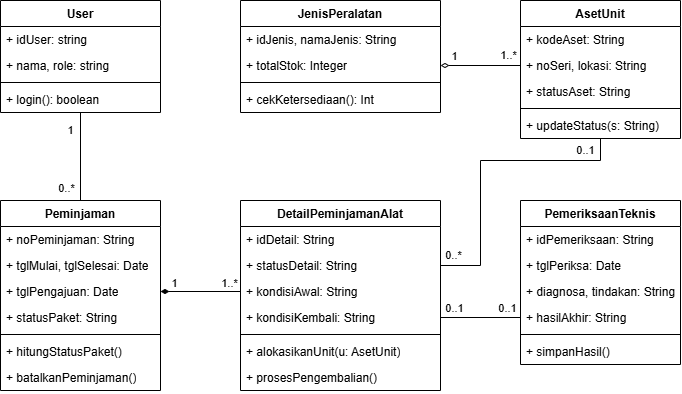

The diagram above was exported from draw.io. Its source (the exported page's mxGraphModel, read from the mxfile embedded in the PNG):
<mxGraphModel dx="860" dy="465" grid="1" gridSize="10" guides="1" tooltips="1" connect="1" arrows="1" fold="1" page="1" pageScale="1" pageWidth="850" pageHeight="1100" math="0" shadow="0">
  <root>
    <mxCell id="0" />
    <mxCell id="1" parent="0" />
    <mxCell id="zZgtaN7p74j3h2MhNIjG-26" parent="1" style="swimlane;fontStyle=1;align=center;verticalAlign=top;childLayout=stackLayout;horizontal=1;startSize=26;horizontalStack=0;resizeParent=1;resizeParentMax=0;resizeLast=0;collapsible=1;marginBottom=0;whiteSpace=wrap;html=1;" value="DetailPeminjamanAlat" vertex="1">
      <mxGeometry height="190" width="200" x="320" y="240" as="geometry" />
    </mxCell>
    <mxCell id="zZgtaN7p74j3h2MhNIjG-54" parent="zZgtaN7p74j3h2MhNIjG-26" style="text;strokeColor=none;fillColor=none;align=left;verticalAlign=top;spacingLeft=4;spacingRight=4;overflow=hidden;rotatable=0;points=[[0,0.5],[1,0.5]];portConstraint=eastwest;whiteSpace=wrap;html=1;" value="+ idDetail: String" vertex="1">
      <mxGeometry height="26" width="200" y="26" as="geometry" />
    </mxCell>
    <mxCell id="zZgtaN7p74j3h2MhNIjG-27" parent="zZgtaN7p74j3h2MhNIjG-26" style="text;strokeColor=none;fillColor=none;align=left;verticalAlign=top;spacingLeft=4;spacingRight=4;overflow=hidden;rotatable=0;points=[[0,0.5],[1,0.5]];portConstraint=eastwest;whiteSpace=wrap;html=1;" value="+ statusDetail: String" vertex="1">
      <mxGeometry height="26" width="200" y="52" as="geometry" />
    </mxCell>
    <mxCell id="zZgtaN7p74j3h2MhNIjG-59" parent="zZgtaN7p74j3h2MhNIjG-26" style="text;strokeColor=none;fillColor=none;align=left;verticalAlign=top;spacingLeft=4;spacingRight=4;overflow=hidden;rotatable=0;points=[[0,0.5],[1,0.5]];portConstraint=eastwest;whiteSpace=wrap;html=1;" value="+ kondisiAwal: String" vertex="1">
      <mxGeometry height="26" width="200" y="78" as="geometry" />
    </mxCell>
    <mxCell id="zZgtaN7p74j3h2MhNIjG-60" parent="zZgtaN7p74j3h2MhNIjG-26" style="text;strokeColor=none;fillColor=none;align=left;verticalAlign=top;spacingLeft=4;spacingRight=4;overflow=hidden;rotatable=0;points=[[0,0.5],[1,0.5]];portConstraint=eastwest;whiteSpace=wrap;html=1;" value="+ kondisiKembali: String" vertex="1">
      <mxGeometry height="26" width="200" y="104" as="geometry" />
    </mxCell>
    <mxCell id="zZgtaN7p74j3h2MhNIjG-28" parent="zZgtaN7p74j3h2MhNIjG-26" style="line;strokeWidth=1;fillColor=none;align=left;verticalAlign=middle;spacingTop=-1;spacingLeft=3;spacingRight=3;rotatable=0;labelPosition=right;points=[];portConstraint=eastwest;strokeColor=inherit;labelPerimeter=1;" value="" vertex="1">
      <mxGeometry height="8" width="200" y="130" as="geometry" />
    </mxCell>
    <mxCell id="zZgtaN7p74j3h2MhNIjG-29" parent="zZgtaN7p74j3h2MhNIjG-26" style="text;strokeColor=none;fillColor=none;align=left;verticalAlign=top;spacingLeft=4;spacingRight=4;overflow=hidden;rotatable=0;points=[[0,0.5],[1,0.5]];portConstraint=eastwest;whiteSpace=wrap;html=1;" value="+ alokasikanUnit(u: AsetUnit)" vertex="1">
      <mxGeometry height="26" width="200" y="138" as="geometry" />
    </mxCell>
    <mxCell id="zZgtaN7p74j3h2MhNIjG-62" parent="zZgtaN7p74j3h2MhNIjG-26" style="text;strokeColor=none;fillColor=none;align=left;verticalAlign=top;spacingLeft=4;spacingRight=4;overflow=hidden;rotatable=0;points=[[0,0.5],[1,0.5]];portConstraint=eastwest;whiteSpace=wrap;html=1;" value="+ prosesPengembalian()" vertex="1">
      <mxGeometry height="26" width="200" y="164" as="geometry" />
    </mxCell>
    <mxCell id="zZgtaN7p74j3h2MhNIjG-30" parent="1" style="swimlane;fontStyle=1;align=center;verticalAlign=top;childLayout=stackLayout;horizontal=1;startSize=26;horizontalStack=0;resizeParent=1;resizeParentMax=0;resizeLast=0;collapsible=1;marginBottom=0;whiteSpace=wrap;html=1;" value="PemeriksaanTeknis" vertex="1">
      <mxGeometry height="164" width="160" x="600" y="240" as="geometry" />
    </mxCell>
    <mxCell id="zZgtaN7p74j3h2MhNIjG-31" parent="zZgtaN7p74j3h2MhNIjG-30" style="text;strokeColor=none;fillColor=none;align=left;verticalAlign=top;spacingLeft=4;spacingRight=4;overflow=hidden;rotatable=0;points=[[0,0.5],[1,0.5]];portConstraint=eastwest;whiteSpace=wrap;html=1;" value="+ idPemeriksaan: String" vertex="1">
      <mxGeometry height="26" width="160" y="26" as="geometry" />
    </mxCell>
    <mxCell id="zZgtaN7p74j3h2MhNIjG-57" parent="zZgtaN7p74j3h2MhNIjG-30" style="text;strokeColor=none;fillColor=none;align=left;verticalAlign=top;spacingLeft=4;spacingRight=4;overflow=hidden;rotatable=0;points=[[0,0.5],[1,0.5]];portConstraint=eastwest;whiteSpace=wrap;html=1;" value="+ tglPeriksa: Date" vertex="1">
      <mxGeometry height="26" width="160" y="52" as="geometry" />
    </mxCell>
    <mxCell id="zZgtaN7p74j3h2MhNIjG-58" parent="zZgtaN7p74j3h2MhNIjG-30" style="text;strokeColor=none;fillColor=none;align=left;verticalAlign=top;spacingLeft=4;spacingRight=4;overflow=hidden;rotatable=0;points=[[0,0.5],[1,0.5]];portConstraint=eastwest;whiteSpace=wrap;html=1;" value="+ diagnosa, tindakan: String" vertex="1">
      <mxGeometry height="26" width="160" y="78" as="geometry" />
    </mxCell>
    <mxCell id="zZgtaN7p74j3h2MhNIjG-53" parent="zZgtaN7p74j3h2MhNIjG-30" style="text;strokeColor=none;fillColor=none;align=left;verticalAlign=top;spacingLeft=4;spacingRight=4;overflow=hidden;rotatable=0;points=[[0,0.5],[1,0.5]];portConstraint=eastwest;whiteSpace=wrap;html=1;" value="+ hasilAkhir: String" vertex="1">
      <mxGeometry height="26" width="160" y="104" as="geometry" />
    </mxCell>
    <mxCell id="zZgtaN7p74j3h2MhNIjG-32" parent="zZgtaN7p74j3h2MhNIjG-30" style="line;strokeWidth=1;fillColor=none;align=left;verticalAlign=middle;spacingTop=-1;spacingLeft=3;spacingRight=3;rotatable=0;labelPosition=right;points=[];portConstraint=eastwest;strokeColor=inherit;labelPerimeter=1;" value="" vertex="1">
      <mxGeometry height="8" width="160" y="130" as="geometry" />
    </mxCell>
    <mxCell id="zZgtaN7p74j3h2MhNIjG-33" parent="zZgtaN7p74j3h2MhNIjG-30" style="text;strokeColor=none;fillColor=none;align=left;verticalAlign=top;spacingLeft=4;spacingRight=4;overflow=hidden;rotatable=0;points=[[0,0.5],[1,0.5]];portConstraint=eastwest;whiteSpace=wrap;html=1;" value="+ simpanHasil()" vertex="1">
      <mxGeometry height="26" width="160" y="138" as="geometry" />
    </mxCell>
    <mxCell id="zZgtaN7p74j3h2MhNIjG-34" parent="1" style="swimlane;fontStyle=1;align=center;verticalAlign=top;childLayout=stackLayout;horizontal=1;startSize=26;horizontalStack=0;resizeParent=1;resizeParentMax=0;resizeLast=0;collapsible=1;marginBottom=0;whiteSpace=wrap;html=1;" value="Peminjaman" vertex="1">
      <mxGeometry height="190" width="160" x="80" y="240" as="geometry" />
    </mxCell>
    <mxCell id="zZgtaN7p74j3h2MhNIjG-35" parent="zZgtaN7p74j3h2MhNIjG-34" style="text;strokeColor=none;fillColor=none;align=left;verticalAlign=top;spacingLeft=4;spacingRight=4;overflow=hidden;rotatable=0;points=[[0,0.5],[1,0.5]];portConstraint=eastwest;whiteSpace=wrap;html=1;" value="+ noPeminjaman: String" vertex="1">
      <mxGeometry height="26" width="160" y="26" as="geometry" />
    </mxCell>
    <mxCell id="zZgtaN7p74j3h2MhNIjG-55" parent="zZgtaN7p74j3h2MhNIjG-34" style="text;strokeColor=none;fillColor=none;align=left;verticalAlign=top;spacingLeft=4;spacingRight=4;overflow=hidden;rotatable=0;points=[[0,0.5],[1,0.5]];portConstraint=eastwest;whiteSpace=wrap;html=1;" value="+ tglMulai, tglSelesai: Date" vertex="1">
      <mxGeometry height="26" width="160" y="52" as="geometry" />
    </mxCell>
    <mxCell id="zZgtaN7p74j3h2MhNIjG-63" parent="zZgtaN7p74j3h2MhNIjG-34" style="text;strokeColor=none;fillColor=none;align=left;verticalAlign=top;spacingLeft=4;spacingRight=4;overflow=hidden;rotatable=0;points=[[0,0.5],[1,0.5]];portConstraint=eastwest;whiteSpace=wrap;html=1;" value="+ tglPengajuan: Date" vertex="1">
      <mxGeometry height="26" width="160" y="78" as="geometry" />
    </mxCell>
    <mxCell id="zZgtaN7p74j3h2MhNIjG-64" parent="zZgtaN7p74j3h2MhNIjG-34" style="text;strokeColor=none;fillColor=none;align=left;verticalAlign=top;spacingLeft=4;spacingRight=4;overflow=hidden;rotatable=0;points=[[0,0.5],[1,0.5]];portConstraint=eastwest;whiteSpace=wrap;html=1;" value="+ statusPaket: String" vertex="1">
      <mxGeometry height="26" width="160" y="104" as="geometry" />
    </mxCell>
    <mxCell id="zZgtaN7p74j3h2MhNIjG-36" parent="zZgtaN7p74j3h2MhNIjG-34" style="line;strokeWidth=1;fillColor=none;align=left;verticalAlign=middle;spacingTop=-1;spacingLeft=3;spacingRight=3;rotatable=0;labelPosition=right;points=[];portConstraint=eastwest;strokeColor=inherit;labelPerimeter=1;" value="" vertex="1">
      <mxGeometry height="8" width="160" y="130" as="geometry" />
    </mxCell>
    <mxCell id="zZgtaN7p74j3h2MhNIjG-37" parent="zZgtaN7p74j3h2MhNIjG-34" style="text;strokeColor=none;fillColor=none;align=left;verticalAlign=top;spacingLeft=4;spacingRight=4;overflow=hidden;rotatable=0;points=[[0,0.5],[1,0.5]];portConstraint=eastwest;whiteSpace=wrap;html=1;" value="+ hitungStatusPaket()" vertex="1">
      <mxGeometry height="26" width="160" y="138" as="geometry" />
    </mxCell>
    <mxCell id="zZgtaN7p74j3h2MhNIjG-65" parent="zZgtaN7p74j3h2MhNIjG-34" style="text;strokeColor=none;fillColor=none;align=left;verticalAlign=top;spacingLeft=4;spacingRight=4;overflow=hidden;rotatable=0;points=[[0,0.5],[1,0.5]];portConstraint=eastwest;whiteSpace=wrap;html=1;" value="+ batalkanPeminjaman()" vertex="1">
      <mxGeometry height="26" width="160" y="164" as="geometry" />
    </mxCell>
    <mxCell id="zZgtaN7p74j3h2MhNIjG-66" edge="1" parent="1" source="zZgtaN7p74j3h2MhNIjG-38" style="edgeStyle=orthogonalEdgeStyle;rounded=0;orthogonalLoop=1;jettySize=auto;html=1;exitX=0.5;exitY=1;exitDx=0;exitDy=0;entryX=0.5;entryY=0;entryDx=0;entryDy=0;defaultLabelBackgroundColor=page;labelPadding=0 4;endArrow=none;endFill=0;" target="zZgtaN7p74j3h2MhNIjG-34" value="1">
      <mxGeometry relative="1" x="-0.5909" y="-10" as="geometry">
        <mxPoint as="offset" />
      </mxGeometry>
    </mxCell>
    <mxCell id="zZgtaN7p74j3h2MhNIjG-67" connectable="0" parent="zZgtaN7p74j3h2MhNIjG-66" style="edgeLabel;html=1;align=center;verticalAlign=middle;resizable=0;points=[];inheritText=1;defaultLabelBackgroundColor=page;labelPadding=0 4;" value="0..*" vertex="1">
      <mxGeometry relative="1" x="0.7045" as="geometry">
        <mxPoint x="-15" as="offset" />
      </mxGeometry>
    </mxCell>
    <mxCell id="zZgtaN7p74j3h2MhNIjG-38" parent="1" style="swimlane;fontStyle=1;align=center;verticalAlign=top;childLayout=stackLayout;horizontal=1;startSize=26;horizontalStack=0;resizeParent=1;resizeParentMax=0;resizeLast=0;collapsible=1;marginBottom=0;whiteSpace=wrap;html=1;" value="User" vertex="1">
      <mxGeometry height="112" width="160" x="80" y="40" as="geometry" />
    </mxCell>
    <mxCell id="zZgtaN7p74j3h2MhNIjG-39" parent="zZgtaN7p74j3h2MhNIjG-38" style="text;strokeColor=none;fillColor=none;align=left;verticalAlign=top;spacingLeft=4;spacingRight=4;overflow=hidden;rotatable=0;points=[[0,0.5],[1,0.5]];portConstraint=eastwest;whiteSpace=wrap;html=1;" value="+ idUser: string" vertex="1">
      <mxGeometry height="26" width="160" y="26" as="geometry" />
    </mxCell>
    <mxCell id="zZgtaN7p74j3h2MhNIjG-50" parent="zZgtaN7p74j3h2MhNIjG-38" style="text;strokeColor=none;fillColor=none;align=left;verticalAlign=top;spacingLeft=4;spacingRight=4;overflow=hidden;rotatable=0;points=[[0,0.5],[1,0.5]];portConstraint=eastwest;whiteSpace=wrap;html=1;" value="+ nama, role: string" vertex="1">
      <mxGeometry height="26" width="160" y="52" as="geometry" />
    </mxCell>
    <mxCell id="zZgtaN7p74j3h2MhNIjG-40" parent="zZgtaN7p74j3h2MhNIjG-38" style="line;strokeWidth=1;fillColor=none;align=left;verticalAlign=middle;spacingTop=-1;spacingLeft=3;spacingRight=3;rotatable=0;labelPosition=right;points=[];portConstraint=eastwest;strokeColor=inherit;labelPerimeter=1;" value="" vertex="1">
      <mxGeometry height="8" width="160" y="78" as="geometry" />
    </mxCell>
    <mxCell id="zZgtaN7p74j3h2MhNIjG-41" parent="zZgtaN7p74j3h2MhNIjG-38" style="text;strokeColor=none;fillColor=none;align=left;verticalAlign=top;spacingLeft=4;spacingRight=4;overflow=hidden;rotatable=0;points=[[0,0.5],[1,0.5]];portConstraint=eastwest;whiteSpace=wrap;html=1;" value="+ login(): boolean" vertex="1">
      <mxGeometry height="26" width="160" y="86" as="geometry" />
    </mxCell>
    <mxCell id="zZgtaN7p74j3h2MhNIjG-42" parent="1" style="swimlane;fontStyle=1;align=center;verticalAlign=top;childLayout=stackLayout;horizontal=1;startSize=26;horizontalStack=0;resizeParent=1;resizeParentMax=0;resizeLast=0;collapsible=1;marginBottom=0;whiteSpace=wrap;html=1;" value="JenisPeralatan" vertex="1">
      <mxGeometry height="112" width="200" x="320" y="40" as="geometry" />
    </mxCell>
    <mxCell id="zZgtaN7p74j3h2MhNIjG-51" parent="zZgtaN7p74j3h2MhNIjG-42" style="text;strokeColor=none;fillColor=none;align=left;verticalAlign=top;spacingLeft=4;spacingRight=4;overflow=hidden;rotatable=0;points=[[0,0.5],[1,0.5]];portConstraint=eastwest;whiteSpace=wrap;html=1;" value="+ idJenis, namaJenis: String" vertex="1">
      <mxGeometry height="26" width="200" y="26" as="geometry" />
    </mxCell>
    <mxCell id="zZgtaN7p74j3h2MhNIjG-43" parent="zZgtaN7p74j3h2MhNIjG-42" style="text;strokeColor=none;fillColor=none;align=left;verticalAlign=top;spacingLeft=4;spacingRight=4;overflow=hidden;rotatable=0;points=[[0,0.5],[1,0.5]];portConstraint=eastwest;whiteSpace=wrap;html=1;" value="+ totalStok: Integer" vertex="1">
      <mxGeometry height="26" width="200" y="52" as="geometry" />
    </mxCell>
    <mxCell id="zZgtaN7p74j3h2MhNIjG-44" parent="zZgtaN7p74j3h2MhNIjG-42" style="line;strokeWidth=1;fillColor=none;align=left;verticalAlign=middle;spacingTop=-1;spacingLeft=3;spacingRight=3;rotatable=0;labelPosition=right;points=[];portConstraint=eastwest;strokeColor=inherit;labelPerimeter=1;" value="" vertex="1">
      <mxGeometry height="8" width="200" y="78" as="geometry" />
    </mxCell>
    <mxCell id="zZgtaN7p74j3h2MhNIjG-45" parent="zZgtaN7p74j3h2MhNIjG-42" style="text;strokeColor=none;fillColor=none;align=left;verticalAlign=top;spacingLeft=4;spacingRight=4;overflow=hidden;rotatable=0;points=[[0,0.5],[1,0.5]];portConstraint=eastwest;whiteSpace=wrap;html=1;" value="+ cekKetersediaan(): Int" vertex="1">
      <mxGeometry height="26" width="200" y="86" as="geometry" />
    </mxCell>
    <mxCell id="zZgtaN7p74j3h2MhNIjG-68" edge="1" parent="1" source="zZgtaN7p74j3h2MhNIjG-52" style="rounded=0;orthogonalLoop=1;jettySize=auto;html=1;entryX=1;entryY=0.5;entryDx=0;entryDy=0;defaultLabelBackgroundColor=page;labelPadding=0 4;endArrow=diamondThin;endFill=0;edgeStyle=orthogonalEdgeStyle;" target="zZgtaN7p74j3h2MhNIjG-43">
      <mxGeometry relative="1" x="-0.05" as="geometry">
        <Array as="points" />
      </mxGeometry>
    </mxCell>
    <mxCell id="zZgtaN7p74j3h2MhNIjG-69" connectable="0" parent="zZgtaN7p74j3h2MhNIjG-68" style="edgeLabel;html=1;align=center;verticalAlign=middle;resizable=0;points=[];inheritText=1;defaultLabelBackgroundColor=page;labelPadding=0 4;" value="1..*" vertex="1">
      <mxGeometry relative="1" x="-0.8" y="-1" as="geometry">
        <mxPoint x="-5" y="-10" as="offset" />
      </mxGeometry>
    </mxCell>
    <mxCell id="zZgtaN7p74j3h2MhNIjG-70" connectable="0" parent="zZgtaN7p74j3h2MhNIjG-68" style="edgeLabel;html=1;align=center;verticalAlign=middle;resizable=0;points=[];inheritText=1;defaultLabelBackgroundColor=page;labelPadding=0 4;" value="1" vertex="1">
      <mxGeometry relative="1" x="0.55" y="-1" as="geometry">
        <mxPoint x="-5" y="-9" as="offset" />
      </mxGeometry>
    </mxCell>
    <mxCell id="zZgtaN7p74j3h2MhNIjG-71" edge="1" parent="1" source="zZgtaN7p74j3h2MhNIjG-46" style="edgeStyle=orthogonalEdgeStyle;rounded=0;orthogonalLoop=1;jettySize=auto;html=1;exitX=0.5;exitY=1;exitDx=0;exitDy=0;defaultLabelBackgroundColor=page;labelPadding=0 4;endArrow=none;endFill=0;" target="zZgtaN7p74j3h2MhNIjG-27">
      <mxGeometry relative="1" x="0.0035" as="geometry">
        <Array as="points">
          <mxPoint x="680" y="200" />
          <mxPoint x="560" y="200" />
          <mxPoint x="560" y="305" />
        </Array>
      </mxGeometry>
    </mxCell>
    <mxCell id="zZgtaN7p74j3h2MhNIjG-76" connectable="0" parent="zZgtaN7p74j3h2MhNIjG-71" style="edgeLabel;html=1;align=center;verticalAlign=middle;resizable=0;points=[];inheritText=1;defaultLabelBackgroundColor=page;labelPadding=0 4;" value="0..1" vertex="1">
      <mxGeometry relative="1" x="-0.9257" y="-1" as="geometry">
        <mxPoint x="-15" as="offset" />
      </mxGeometry>
    </mxCell>
    <mxCell id="zZgtaN7p74j3h2MhNIjG-77" connectable="0" parent="zZgtaN7p74j3h2MhNIjG-71" style="edgeLabel;html=1;align=center;verticalAlign=middle;resizable=0;points=[];inheritText=1;defaultLabelBackgroundColor=page;labelPadding=0 4;" value="0..*" vertex="1">
      <mxGeometry relative="1" x="0.9176" as="geometry">
        <mxPoint y="-11" as="offset" />
      </mxGeometry>
    </mxCell>
    <mxCell id="zZgtaN7p74j3h2MhNIjG-46" parent="1" style="swimlane;fontStyle=1;align=center;verticalAlign=top;childLayout=stackLayout;horizontal=1;startSize=26;horizontalStack=0;resizeParent=1;resizeParentMax=0;resizeLast=0;collapsible=1;marginBottom=0;whiteSpace=wrap;html=1;" value="AsetUnit" vertex="1">
      <mxGeometry height="138" width="160" x="600" y="40" as="geometry" />
    </mxCell>
    <mxCell id="zZgtaN7p74j3h2MhNIjG-47" parent="zZgtaN7p74j3h2MhNIjG-46" style="text;strokeColor=none;fillColor=none;align=left;verticalAlign=top;spacingLeft=4;spacingRight=4;overflow=hidden;rotatable=0;points=[[0,0.5],[1,0.5]];portConstraint=eastwest;whiteSpace=wrap;html=1;" value="+ kodeAset: String" vertex="1">
      <mxGeometry height="26" width="160" y="26" as="geometry" />
    </mxCell>
    <mxCell id="zZgtaN7p74j3h2MhNIjG-52" parent="zZgtaN7p74j3h2MhNIjG-46" style="text;strokeColor=none;fillColor=none;align=left;verticalAlign=top;spacingLeft=4;spacingRight=4;overflow=hidden;rotatable=0;points=[[0,0.5],[1,0.5]];portConstraint=eastwest;whiteSpace=wrap;html=1;" value="+ noSeri, lokasi: String" vertex="1">
      <mxGeometry height="26" width="160" y="52" as="geometry" />
    </mxCell>
    <mxCell id="zZgtaN7p74j3h2MhNIjG-56" parent="zZgtaN7p74j3h2MhNIjG-46" style="text;strokeColor=none;fillColor=none;align=left;verticalAlign=top;spacingLeft=4;spacingRight=4;overflow=hidden;rotatable=0;points=[[0,0.5],[1,0.5]];portConstraint=eastwest;whiteSpace=wrap;html=1;" value="+ statusAset: String" vertex="1">
      <mxGeometry height="26" width="160" y="78" as="geometry" />
    </mxCell>
    <mxCell id="zZgtaN7p74j3h2MhNIjG-48" parent="zZgtaN7p74j3h2MhNIjG-46" style="line;strokeWidth=1;fillColor=none;align=left;verticalAlign=middle;spacingTop=-1;spacingLeft=3;spacingRight=3;rotatable=0;labelPosition=right;points=[];portConstraint=eastwest;strokeColor=inherit;labelPerimeter=1;" value="" vertex="1">
      <mxGeometry height="8" width="160" y="104" as="geometry" />
    </mxCell>
    <mxCell id="zZgtaN7p74j3h2MhNIjG-49" parent="zZgtaN7p74j3h2MhNIjG-46" style="text;strokeColor=none;fillColor=none;align=left;verticalAlign=top;spacingLeft=4;spacingRight=4;overflow=hidden;rotatable=0;points=[[0,0.5],[1,0.5]];portConstraint=eastwest;whiteSpace=wrap;html=1;" value="+ updateStatus(s: String)" vertex="1">
      <mxGeometry height="26" width="160" y="112" as="geometry" />
    </mxCell>
    <mxCell id="zZgtaN7p74j3h2MhNIjG-72" edge="1" parent="1" source="zZgtaN7p74j3h2MhNIjG-53" style="edgeStyle=orthogonalEdgeStyle;rounded=0;orthogonalLoop=1;jettySize=auto;html=1;exitX=0;exitY=0.5;exitDx=0;exitDy=0;entryX=1;entryY=0.5;entryDx=0;entryDy=0;defaultLabelBackgroundColor=page;labelPadding=0 4;endArrow=none;endFill=0;" target="zZgtaN7p74j3h2MhNIjG-60">
      <mxGeometry relative="1" as="geometry" />
    </mxCell>
    <mxCell id="zZgtaN7p74j3h2MhNIjG-78" connectable="0" parent="zZgtaN7p74j3h2MhNIjG-72" style="edgeLabel;html=1;align=center;verticalAlign=middle;resizable=0;points=[];inheritText=1;defaultLabelBackgroundColor=page;labelPadding=0 4;" value="0..1" vertex="1">
      <mxGeometry relative="1" x="-0.744" y="1" as="geometry">
        <mxPoint x="-4" y="-11" as="offset" />
      </mxGeometry>
    </mxCell>
    <mxCell id="zZgtaN7p74j3h2MhNIjG-79" connectable="0" parent="zZgtaN7p74j3h2MhNIjG-72" style="edgeLabel;html=1;align=center;verticalAlign=middle;resizable=0;points=[];inheritText=1;defaultLabelBackgroundColor=page;labelPadding=0 4;" value="0..1" vertex="1">
      <mxGeometry relative="1" x="0.5836" y="1" as="geometry">
        <mxPoint x="-4" y="-11" as="offset" />
      </mxGeometry>
    </mxCell>
    <mxCell id="zZgtaN7p74j3h2MhNIjG-73" edge="1" parent="1" source="zZgtaN7p74j3h2MhNIjG-59" style="edgeStyle=orthogonalEdgeStyle;rounded=0;orthogonalLoop=1;jettySize=auto;html=1;exitX=0;exitY=0.5;exitDx=0;exitDy=0;entryX=1;entryY=0.5;entryDx=0;entryDy=0;defaultLabelBackgroundColor=page;labelPadding=0 4;endArrow=diamondThin;endFill=1;" target="zZgtaN7p74j3h2MhNIjG-63">
      <mxGeometry relative="1" as="geometry" />
    </mxCell>
    <mxCell id="zZgtaN7p74j3h2MhNIjG-74" connectable="0" parent="zZgtaN7p74j3h2MhNIjG-73" style="edgeLabel;html=1;align=center;verticalAlign=middle;resizable=0;points=[];inheritText=1;defaultLabelBackgroundColor=page;labelPadding=0 4;" value="1..*" vertex="1">
      <mxGeometry relative="1" x="-0.744" y="-1" as="geometry">
        <mxPoint x="-2" y="-8" as="offset" />
      </mxGeometry>
    </mxCell>
    <mxCell id="zZgtaN7p74j3h2MhNIjG-75" connectable="0" parent="zZgtaN7p74j3h2MhNIjG-73" style="edgeLabel;html=1;align=center;verticalAlign=middle;resizable=0;points=[];inheritText=1;defaultLabelBackgroundColor=page;labelPadding=0 4;" value="1" vertex="1">
      <mxGeometry relative="1" x="0.5147" y="-2" as="geometry">
        <mxPoint x="-6" y="-7" as="offset" />
      </mxGeometry>
    </mxCell>
  </root>
</mxGraphModel>